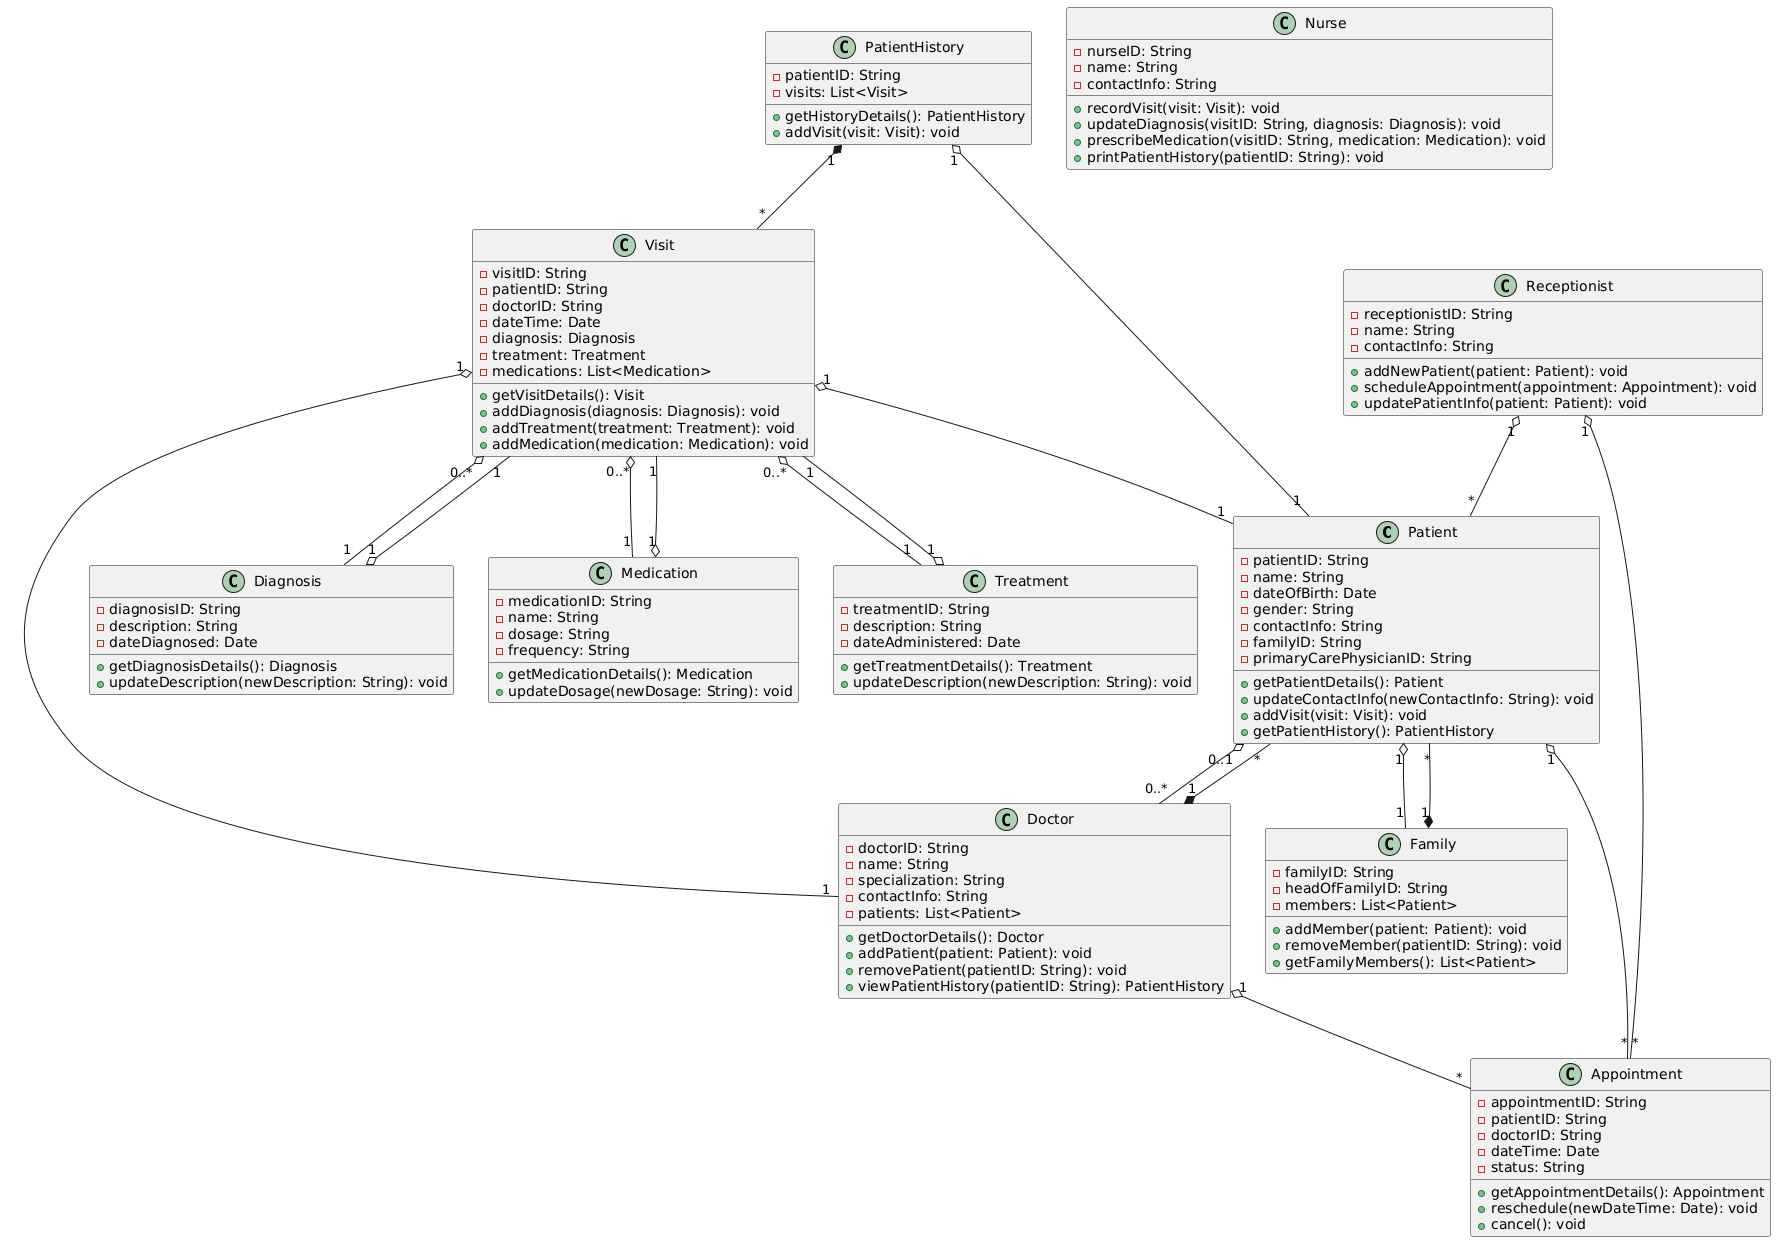

The diagram above was rendered by PlantUML. Its source (embedded in the PNG):
@startuml
class Patient {
    - patientID: String
    - name: String
    - dateOfBirth: Date
    - gender: String
    - contactInfo: String
    - familyID: String
    - primaryCarePhysicianID: String
    + getPatientDetails(): Patient
    + updateContactInfo(newContactInfo: String): void
    + addVisit(visit: Visit): void
    + getPatientHistory(): PatientHistory
}

class Family {
    - familyID: String
    - headOfFamilyID: String
    - members: List<Patient>
    + addMember(patient: Patient): void
    + removeMember(patientID: String): void
    + getFamilyMembers(): List<Patient>
}

class Doctor {
    - doctorID: String
    - name: String
    - specialization: String
    - contactInfo: String
    - patients: List<Patient>
    + getDoctorDetails(): Doctor
    + addPatient(patient: Patient): void
    + removePatient(patientID: String): void
    + viewPatientHistory(patientID: String): PatientHistory
}

class Receptionist {
    - receptionistID: String
    - name: String
    - contactInfo: String
    + addNewPatient(patient: Patient): void
    + scheduleAppointment(appointment: Appointment): void
    + updatePatientInfo(patient: Patient): void
}

class Nurse {
    - nurseID: String
    - name: String
    - contactInfo: String
    + recordVisit(visit: Visit): void
    + updateDiagnosis(visitID: String, diagnosis: Diagnosis): void
    + prescribeMedication(visitID: String, medication: Medication): void
    + printPatientHistory(patientID: String): void
}

class Appointment {
    - appointmentID: String
    - patientID: String
    - doctorID: String
    - dateTime: Date
    - status: String
    + getAppointmentDetails(): Appointment
    + reschedule(newDateTime: Date): void
    + cancel(): void
}

class Visit {
    - visitID: String
    - patientID: String
    - doctorID: String
    - dateTime: Date
    - diagnosis: Diagnosis
    - treatment: Treatment
    - medications: List<Medication>
    + getVisitDetails(): Visit
    + addDiagnosis(diagnosis: Diagnosis): void
    + addTreatment(treatment: Treatment): void
    + addMedication(medication: Medication): void
}

class Diagnosis {
    - diagnosisID: String
    - description: String
    - dateDiagnosed: Date
    + getDiagnosisDetails(): Diagnosis
    + updateDescription(newDescription: String): void
}

class Medication {
    - medicationID: String
    - name: String
    - dosage: String
    - frequency: String
    + getMedicationDetails(): Medication
    + updateDosage(newDosage: String): void
}

class Treatment {
    - treatmentID: String
    - description: String
    - dateAdministered: Date
    + getTreatmentDetails(): Treatment
    + updateDescription(newDescription: String): void
}

class PatientHistory {
    - patientID: String
    - visits: List<Visit>
    + getHistoryDetails(): PatientHistory
    + addVisit(visit: Visit): void
}

' Relationships
Patient "1" o-- "1" Family
Family "1" *-- "*" Patient
Patient "0..1" o-- "0..*" Doctor
Doctor "1" *-- "*" Patient
Receptionist "1" o-- "*" Patient
Receptionist "1" o-- "*" Appointment
Patient "1" o-- "*" Appointment
Doctor "1" o-- "*" Appointment
Visit "1" o-- "1" Patient
Visit "1" o-- "1" Doctor
Visit "0..*" o-- "1" Diagnosis
Visit "0..*" o-- "1" Treatment
Visit "0..*" o-- "1" Medication
Diagnosis "1" o-- "1" Visit
Medication "1" o-- "1" Visit
Treatment "1" o-- "1" Visit
PatientHistory "1" o-- "1" Patient
PatientHistory "1" *-- "*" Visit
@enduml